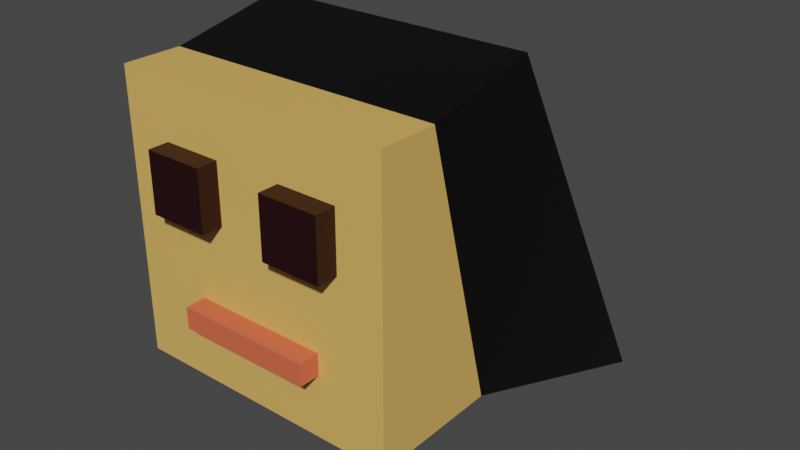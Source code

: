 # Source: external_head.blend  (saved by Blender 3.2.14; exported with 4.5.12 LTS)
import bpy
from mathutils import Matrix  # noqa: F401  (used for matrix-valued properties, if any)

bpy.ops.wm.read_factory_settings(use_empty=True)
scene = bpy.context.scene
scene.name = 'Scene'

# ---- collections
col_collection = bpy.data.collections.new('Collection'); scene.collection.children.link(col_collection)

# ---- materials (node trees are filled in below, after node groups)
mat_face = bpy.data.materials.new('face')
mat_face.use_transparent_shadow = False
mat_hair = bpy.data.materials.new('hair')
mat_hair.use_transparent_shadow = False
mat_eyes = bpy.data.materials.new('eyes')
mat_eyes.use_transparent_shadow = False
mat_mouth = bpy.data.materials.new('mouth')
mat_mouth.use_transparent_shadow = False

# ---- material node trees
mat_face.use_nodes = True; mat_face.node_tree.nodes.clear()
_N = mat_face.node_tree.nodes; _L = mat_face.node_tree.links
n0 = _N.new('ShaderNodeBsdfPrincipled'); n0.name = 'Principled BSDF'; n0.location = (10, 300)
n0.distribution = 'GGX'
n0.subsurface_method = 'RANDOM_WALK_SKIN'
n0.inputs[0].default_value = (0.8, 0.4739, 0.1204, 1.0)
n0.inputs[3].default_value = 1.45
n0.inputs[27].default_value = (0.0, 0.0, 0.0, 1.0)
n0.inputs[28].default_value = 1.0
n1 = _N.new('ShaderNodeOutputMaterial'); n1.name = 'Material Output'; n1.location = (300, 300)
_L.new(n0.outputs[0], n1.inputs[0])
n1.is_active_output = True
mat_hair.use_nodes = True; mat_hair.node_tree.nodes.clear()
_N = mat_hair.node_tree.nodes; _L = mat_hair.node_tree.links
n0 = _N.new('ShaderNodeBsdfPrincipled'); n0.name = 'Principled BSDF'; n0.location = (10, 300)
n0.distribution = 'GGX'
n0.subsurface_method = 'RANDOM_WALK_SKIN'
n0.inputs[0].default_value = (0.0, 0.0, 0.0, 1.0)
n0.inputs[3].default_value = 1.45
n0.inputs[27].default_value = (0.0, 0.0, 0.0, 1.0)
n0.inputs[28].default_value = 1.0
n1 = _N.new('ShaderNodeOutputMaterial'); n1.name = 'Material Output'; n1.location = (300, 300)
_L.new(n0.outputs[0], n1.inputs[0])
n1.is_active_output = True
mat_eyes.use_nodes = True; mat_eyes.node_tree.nodes.clear()
_N = mat_eyes.node_tree.nodes; _L = mat_eyes.node_tree.links
n0 = _N.new('ShaderNodeBsdfPrincipled'); n0.name = 'Principled BSDF'; n0.location = (10, 300)
n0.distribution = 'GGX'
n0.subsurface_method = 'RANDOM_WALK_SKIN'
n0.inputs[0].default_value = (0.01599, 0.0, 0.00119, 1.0)
n0.inputs[3].default_value = 1.45
n0.inputs[27].default_value = (0.0, 0.0, 0.0, 1.0)
n0.inputs[28].default_value = 1.0
n1 = _N.new('ShaderNodeOutputMaterial'); n1.name = 'Material Output'; n1.location = (300, 300)
_L.new(n0.outputs[0], n1.inputs[0])
n1.is_active_output = True
mat_mouth.use_nodes = True; mat_mouth.node_tree.nodes.clear()
_N = mat_mouth.node_tree.nodes; _L = mat_mouth.node_tree.links
n0 = _N.new('ShaderNodeBsdfPrincipled'); n0.name = 'Principled BSDF'; n0.location = (10, 300)
n0.distribution = 'GGX'
n0.subsurface_method = 'RANDOM_WALK_SKIN'
n0.inputs[0].default_value = (0.8, 0.1373, 0.06845, 1.0)
n0.inputs[3].default_value = 1.45
n0.inputs[27].default_value = (0.0, 0.0, 0.0, 1.0)
n0.inputs[28].default_value = 1.0
n1 = _N.new('ShaderNodeOutputMaterial'); n1.name = 'Material Output'; n1.location = (300, 300)
_L.new(n0.outputs[0], n1.inputs[0])
n1.is_active_output = True

# ---- world
world_world = bpy.data.worlds.new('World'); scene.world = world_world
world_world.use_nodes = True; world_world.node_tree.nodes.clear()
_N = world_world.node_tree.nodes; _L = world_world.node_tree.links
n0 = _N.new('ShaderNodeOutputWorld'); n0.name = 'World Output'; n0.location = (300, 300)
n1 = _N.new('ShaderNodeBackground'); n1.name = 'Background'; n1.location = (10, 300)
n1.inputs[0].default_value = (0.05088, 0.05088, 0.05088, 1.0)
_L.new(n1.outputs[0], n0.inputs[0])
n0.is_active_output = True
world_world.color = (0.05088, 0.05088, 0.05088)
world_world.use_sun_shadow = False
world_world.sun_shadow_jitter_overblur = 0.0

# ---- meshes
me_cube_009 = bpy.data.meshes.new('Cube.009')
me_cube_009.from_pydata([(0.06984, -0.06718, -0.05508), (0.06984, -0.06718, 0.08113), (-0.06638, -0.06718, -0.05508), (-0.06638, -0.06718, 0.08113), (0.06984, -0.003391, -0.05419), (0.06984, -0.03861, 0.08113), (-0.06638, -0.003391, -0.05419), (-0.06638, -0.03861, 0.08113), (-0.06638, 0.01804, 0.09293), (-0.06638, 0.1257, -0.1039), (0.06984, 0.1257, -0.1039), (0.06984, 0.01804, 0.09293)], [], [(0, 1, 3, 2), (2, 3, 7, 6), (5, 4, 10, 11), (4, 5, 1, 0), (2, 6, 4, 0), (7, 3, 1, 5), (9, 8, 11, 10), (4, 6, 9, 10), (7, 5, 11, 8), (6, 7, 8, 9)])
me_cube_009.polygons.foreach_set('material_index', [0, 0, 1, 0, 0, 0, 1, 1, 1, 1])
_uv = me_cube_009.uv_layers.new(name='UVMap')
_uv.uv.foreach_set('vector', [0.375, 0.0, 0.625, 0.0, 0.625, 0.25, 0.375, 0.25, 0.375, 0.25, 0.625, 0.25, 0.625, 0.5, 0.375, 0.5, 0.625, 0.75, 0.375, 0.75, 0.375, 0.75, 0.625, 0.75, 0.375, 0.75, 0.625, 0.75, 0.625, 1.0, 0.375, 1.0, 0.125, 0.5, 0.375, 0.5, 0.375, 0.75, 0.125, 0.75, 0.625, 0.5, 0.875, 0.5, 0.875, 0.75, 0.625, 0.75, 0.375, 0.5, 0.625, 0.5, 0.625, 0.75, 0.375, 0.75, 0.375, 0.75, 0.375, 0.5, 0.375, 0.5, 0.375, 0.75, 0.625, 0.5, 0.625, 0.75, 0.625, 0.75, 0.625, 0.5, 0.375, 0.5, 0.625, 0.5, 0.625, 0.5, 0.375, 0.5])
me_cube_009.materials.append(mat_face)
me_cube_009.materials.append(mat_hair)
me_cube_009.update()
me_cube_010 = bpy.data.meshes.new('Cube.010')
me_cube_010.from_pydata([(-0.0144, -0.07725, 0.02439), (-0.0144, -0.07725, 0.05322), (-0.04323, -0.07725, 0.02439), (-0.04323, -0.07725, 0.05322), (-0.0144, -0.06247, 0.02439), (-0.0144, -0.06247, 0.05322), (-0.04323, -0.06247, 0.02439), (-0.04323, -0.06247, 0.05322)], [], [(0, 1, 3, 2), (2, 3, 7, 6), (6, 7, 5, 4), (4, 5, 1, 0), (2, 6, 4, 0), (7, 3, 1, 5)])
_uv = me_cube_010.uv_layers.new(name='UVMap')
_uv.uv.foreach_set('vector', [0.375, 0.0, 0.625, 0.0, 0.625, 0.25, 0.375, 0.25, 0.375, 0.25, 0.625, 0.25, 0.625, 0.5, 0.375, 0.5, 0.375, 0.5, 0.625, 0.5, 0.625, 0.75, 0.375, 0.75, 0.375, 0.75, 0.625, 0.75, 0.625, 1.0, 0.375, 1.0, 0.125, 0.5, 0.375, 0.5, 0.375, 0.75, 0.125, 0.75, 0.625, 0.5, 0.875, 0.5, 0.875, 0.75, 0.625, 0.75])
me_cube_010.materials.append(mat_eyes)
me_cube_010.update()
me_cube_011 = bpy.data.meshes.new('Cube.011')
me_cube_011.from_pydata([(0.04781, -0.07725, 0.02439), (0.04781, -0.07725, 0.05322), (0.01897, -0.07725, 0.02439), (0.01897, -0.07725, 0.05322), (0.04781, -0.06247, 0.02439), (0.04781, -0.06247, 0.05322), (0.01897, -0.06247, 0.02439), (0.01897, -0.06247, 0.05322)], [], [(0, 1, 3, 2), (2, 3, 7, 6), (6, 7, 5, 4), (4, 5, 1, 0), (2, 6, 4, 0), (7, 3, 1, 5)])
_uv = me_cube_011.uv_layers.new(name='UVMap')
_uv.uv.foreach_set('vector', [0.375, 0.0, 0.625, 0.0, 0.625, 0.25, 0.375, 0.25, 0.375, 0.25, 0.625, 0.25, 0.625, 0.5, 0.375, 0.5, 0.375, 0.5, 0.625, 0.5, 0.625, 0.75, 0.375, 0.75, 0.375, 0.75, 0.625, 0.75, 0.625, 1.0, 0.375, 1.0, 0.125, 0.5, 0.375, 0.5, 0.375, 0.75, 0.125, 0.75, 0.625, 0.5, 0.875, 0.5, 0.875, 0.75, 0.625, 0.75])
me_cube_011.materials.append(mat_eyes)
me_cube_011.update()
me_cube_012 = bpy.data.meshes.new('Cube.012')
me_cube_012.from_pydata([(0.03638, -0.07725, -0.02453), (0.03638, -0.07725, -0.01407), (-0.02919, -0.07725, -0.02453), (-0.02919, -0.07725, -0.01407), (0.03638, -0.06247, -0.02453), (0.03638, -0.06247, -0.01407), (-0.02919, -0.06247, -0.02453), (-0.02919, -0.06247, -0.01407)], [], [(0, 1, 3, 2), (2, 3, 7, 6), (6, 7, 5, 4), (4, 5, 1, 0), (2, 6, 4, 0), (7, 3, 1, 5)])
_uv = me_cube_012.uv_layers.new(name='UVMap')
_uv.uv.foreach_set('vector', [0.375, 0.0, 0.625, 0.0, 0.625, 0.25, 0.375, 0.25, 0.375, 0.25, 0.625, 0.25, 0.625, 0.5, 0.375, 0.5, 0.375, 0.5, 0.625, 0.5, 0.625, 0.75, 0.375, 0.75, 0.375, 0.75, 0.625, 0.75, 0.625, 1.0, 0.375, 1.0, 0.125, 0.5, 0.375, 0.5, 0.375, 0.75, 0.125, 0.75, 0.625, 0.5, 0.875, 0.5, 0.875, 0.75, 0.625, 0.75])
me_cube_012.materials.append(mat_mouth)
me_cube_012.update()

# ---- objects
ob_cube = bpy.data.objects.new('Cube', me_cube_009)
ob_cube_001 = bpy.data.objects.new('Cube.001', me_cube_010)
ob_cube_002 = bpy.data.objects.new('Cube.002', me_cube_011)
ob_cube_003 = bpy.data.objects.new('Cube.003', me_cube_012)

# ---- transforms, parenting, visibility, modifiers, constraints
ob_cube.location = (0.0, 0.0, 0.0)
ob_cube_001.location = (0.0, 0.0, 0.0)
ob_cube_002.location = (0.0, 0.0, 0.0)
ob_cube_003.location = (0.0, 0.0, 0.0)

# ---- collection membership
col_collection.objects.link(ob_cube)
col_collection.objects.link(ob_cube_001)
col_collection.objects.link(ob_cube_002)
col_collection.objects.link(ob_cube_003)

# ---- scene / render settings (as saved in the file)
scene.frame_start = 1; scene.frame_end = 250; scene.frame_set(1)
scene.render.engine = 'BLENDER_EEVEE_NEXT'
scene.cycles.sampling_pattern = 'TABULATED_SOBOL'
scene.cycles.use_light_tree = False
scene.view_settings.view_transform = 'Filmic'
bpy.context.view_layer.update()

# ---- added for rendering (the .blend has no active camera and no usable light): camera, sun
cam_auto = bpy.data.cameras.new('AutoCamera')
cam_auto.lens = 50.0
cam_auto.sensor_width = 36.0
cam_auto.clip_end = 1000.0
ob_auto_camera = bpy.data.objects.new('AutoCamera', cam_auto)
scene.collection.objects.link(ob_auto_camera)
ob_auto_camera.location = (0.292087, -0.324213, 0.226792)
ob_auto_camera.rotation_euler = (1.09748, -7.21219e-08, 0.694738)
scene.camera = ob_auto_camera
light_auto_sun = bpy.data.lights.new('AutoSun', 'SUN')
light_auto_sun.energy = 3.0
light_auto_sun.angle = 0.0523599
ob_auto_sun = bpy.data.objects.new('AutoSun', light_auto_sun)
scene.collection.objects.link(ob_auto_sun)
ob_auto_sun.rotation_euler = (0.872665, 0.174533, 0.523599)
bpy.context.view_layer.update()
